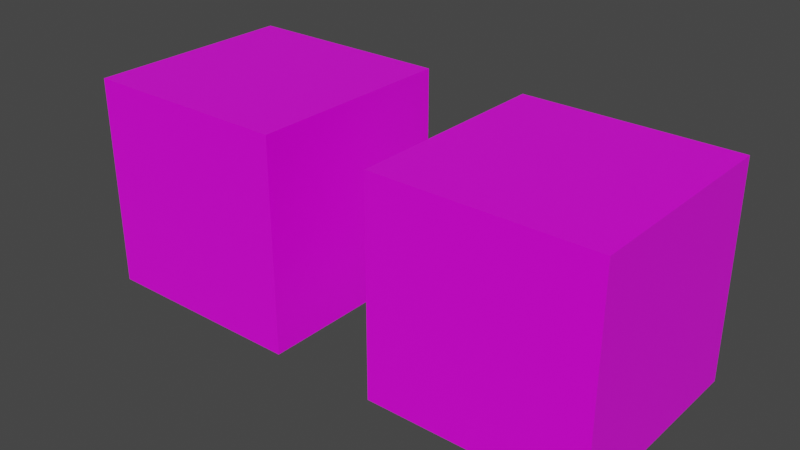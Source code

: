 # Source: Asset_Creation.blend  (saved by Blender 3.0.42; exported with 4.5.12 LTS)
import bpy
from mathutils import Matrix  # noqa: F401  (used for matrix-valued properties, if any)

bpy.ops.wm.read_factory_settings(use_empty=True)
scene = bpy.context.scene
scene.name = 'Scene'

# ---- collections
col_modelling = bpy.data.collections.new('Modelling'); scene.collection.children.link(col_modelling)

# ---- images (referenced by path relative to the original .blend; pixels are not part of the script)
import os
ASSET_DIR = os.environ.get("B2B_ASSET_DIR", "")  # directory of the original .blend (textures are referenced by path, not embedded)
HERE = os.path.dirname(os.path.abspath(__file__))  # packed textures are extracted next to this script under _unpacked/

def load_image(name, relpath, width, height, colorspace="sRGB"):
    """Load a texture the original file referenced (path relative to the .blend, or extracted next to this script)."""
    p = next((c for c in (os.path.join(HERE, relpath), os.path.join(ASSET_DIR, relpath)) if relpath and os.path.exists(c)), "")
    if p:
        img = bpy.data.images.load(p, check_existing=True)
        img.name = name
    else:  # same state as the original file: an image datablock whose file is absent (Cycles renders it pink)
        img = bpy.data.images.new(name, width, height)
        img.source = "FILE"
        img.filepath = "//" + (relpath or name)
    img.colorspace_settings.name = colorspace
    return img
img_imphenziapalette02_emission_png = load_image('ImphenziaPalette02-Emission.png', 'ImphenziaPalette02-Emission.png', 1024, 1024, 'sRGB')
img_imphenziapalette02_opacity_png = load_image('ImphenziaPalette02-Opacity.png', 'ImphenziaPalette02-Opacity.png', 1024, 1024, 'sRGB')
img_imphenziapalette01_256_png = load_image('ImphenziaPalette01-256.png', 'ImphenziaPalette01-256.png', 1024, 1024, 'sRGB')

# ---- materials (node trees are filled in below, after node groups)
mat_material = bpy.data.materials.new('Material')
mat_material.alpha_threshold = 0.0
mat_material.use_transparent_shadow = False
mat_material.line_color = (0.0, 0.0, 0.0, 1.0)

# ---- material node trees
mat_material.use_nodes = True; mat_material.node_tree.nodes.clear()
_N = mat_material.node_tree.nodes; _L = mat_material.node_tree.links
n0 = _N.new('ShaderNodeOutputMaterial'); n0.name = 'Material Output'; n0.location = (300, 300)
n1 = _N.new('ShaderNodeTexImage'); n1.name = 'Image Texture.001'; n1.location = (-716, -48)
n1.image = img_imphenziapalette02_emission_png
n2 = _N.new('ShaderNodeBsdfPrincipled'); n2.name = 'Principled BSDF'; n2.location = (10, 300)
n2.distribution = 'GGX'
n2.subsurface_method = 'BURLEY'
n2.inputs[2].default_value = 0.4
n2.inputs[3].default_value = 1.45
n2.inputs[27].default_value = (0.0, 0.0, 0.0, 1.0)
n2.inputs[28].default_value = 1.0
n3 = _N.new('ShaderNodeTexImage'); n3.name = 'Image Texture.002'; n3.location = (-398, -204)
n3.image = img_imphenziapalette02_opacity_png
n4 = _N.new('ShaderNodeTexImage'); n4.name = 'Image Texture'; n4.location = (-348, 268)
n4.image = img_imphenziapalette01_256_png
_L.new(n2.outputs[0], n0.inputs[0])
_L.new(n4.outputs[0], n2.inputs[0])
n0.is_active_output = True

# ---- world
world_world = bpy.data.worlds.new('World'); scene.world = world_world
world_world.use_nodes = True; world_world.node_tree.nodes.clear()
_N = world_world.node_tree.nodes; _L = world_world.node_tree.links
n0 = _N.new('ShaderNodeOutputWorld'); n0.name = 'World Output'; n0.location = (300, 300)
n1 = _N.new('ShaderNodeBackground'); n1.name = 'Background'; n1.location = (10, 300)
n1.inputs[0].default_value = (0.05088, 0.05088, 0.05088, 1.0)
_L.new(n1.outputs[0], n0.inputs[0])
n0.is_active_output = True
world_world.color = (0.05088, 0.05088, 0.05088)
world_world.use_sun_shadow = False
world_world.sun_shadow_jitter_overblur = 0.0

# ---- meshes
me_cube = bpy.data.meshes.new('Cube')
me_cube.from_pydata([(2.0, 2.0, 2.0), (2.0, 2.0, -2.0), (2.0, -2.0, 2.0), (2.0, -2.0, -2.0), (-2.0, 2.0, 2.0), (-2.0, 2.0, -2.0), (-2.0, -2.0, 2.0), (-2.0, -2.0, -2.0), (2.0, 2.0, 1.27), (2.0, 2.0, -0.6667), (-2.0, -2.0, -0.6667), (-2.0, -2.0, 1.27), (2.0, -2.0, 1.27), (2.0, -2.0, -0.6667), (-2.0, 2.0, 1.27), (-2.0, 2.0, -0.6667)], [], [(0, 4, 6, 2), (12, 2, 6, 11), (11, 6, 4, 14), (5, 1, 3, 7), (8, 0, 2, 12), (14, 4, 0, 8), (5, 15, 9, 1), (15, 14, 8, 9), (1, 9, 13, 3), (9, 8, 12, 13), (7, 10, 15, 5), (10, 11, 14, 15), (3, 13, 10, 7), (13, 12, 11, 10)])
_uv = me_cube.uv_layers.new(name='UVMap')
_uv.uv.foreach_set('vector', [0.9807, 0.8388, 0.9838, 0.8388, 0.9838, 0.842, 0.9807, 0.842, 0.9862, 0.8414, 0.987, 0.8414, 0.987, 0.8457, 0.9862, 0.8457, 0.9862, 0.8285, 0.987, 0.8285, 0.987, 0.8328, 0.9862, 0.8328, 0.9089, 0.5661, 0.9159, 0.5661, 0.9159, 0.5731, 0.9089, 0.5731, 0.9862, 0.8371, 0.987, 0.8371, 0.987, 0.8414, 0.9862, 0.8414, 0.9862, 0.8328, 0.987, 0.8328, 0.987, 0.8371, 0.9862, 0.8371, 0.9159, 0.559, 0.9183, 0.559, 0.9183, 0.5661, 0.9159, 0.5661, 0.4647, 0.4303, 0.4675, 0.4303, 0.4675, 0.436, 0.4647, 0.436, 0.9159, 0.5661, 0.9183, 0.5661, 0.9183, 0.5731, 0.9159, 0.5731, 0.4647, 0.436, 0.4675, 0.436, 0.4675, 0.4417, 0.4647, 0.4417, 0.9159, 0.552, 0.9183, 0.552, 0.9183, 0.559, 0.9159, 0.559, 0.4647, 0.4246, 0.4675, 0.4246, 0.4675, 0.4303, 0.4647, 0.4303, 0.9159, 0.5731, 0.9183, 0.5731, 0.9183, 0.5801, 0.9159, 0.5801, 0.4647, 0.4417, 0.4675, 0.4417, 0.4675, 0.4474, 0.4647, 0.4474])
me_cube.materials.append(mat_material)
me_cube.use_remesh_preserve_volume = False
me_cube.use_remesh_preserve_attributes = False
me_cube.use_mirror_vertex_groups = False
me_cube.update()
me_cube_002 = bpy.data.meshes.new('Cube.002')
me_cube_002.from_pydata([(2.0, 2.0, 2.0), (2.0, 2.0, -2.0), (2.0, -2.0, 2.0), (2.0, -2.0, -2.0), (-2.0, 2.0, 2.0), (-2.0, 2.0, -2.0), (-2.0, -2.0, 2.0), (-2.0, -2.0, -2.0), (2.0, 2.0, 1.27), (2.0, 2.0, -0.6667), (-2.0, -2.0, -0.6667), (-2.0, -2.0, 1.27), (2.0, -2.0, 1.27), (2.0, -2.0, -0.6667), (-2.0, 2.0, 1.27), (-2.0, 2.0, -0.6667), (0.0, -2.0, 2.0), (2.0, 0.0, 2.0), (-2.0, 0.0, 2.0), (0.0, 2.0, 2.0), (0.0, 0.0, 2.0)], [], [(20, 18, 6, 16), (12, 2, 16, 6, 11), (11, 6, 18, 4, 14), (5, 1, 3, 7), (8, 0, 17, 2, 12), (14, 4, 19, 0, 8), (5, 15, 9, 1), (15, 14, 8, 9), (1, 9, 13, 3), (9, 8, 12, 13), (7, 10, 15, 5), (10, 11, 14, 15), (3, 13, 10, 7), (13, 12, 11, 10), (17, 20, 16, 2), (0, 19, 20, 17), (19, 4, 18, 20)])
_uv = me_cube_002.uv_layers.new(name='UVMap')
_uv.uv.foreach_set('vector', [0.8301, 0.8074, 0.8348, 0.8074, 0.8348, 0.8121, 0.8301, 0.8121, 0.9781, 0.8296, 0.9793, 0.8296, 0.9793, 0.833, 0.9793, 0.8363, 0.9781, 0.8363, 0.9781, 0.8096, 0.9793, 0.8096, 0.9793, 0.813, 0.9793, 0.8163, 0.9781, 0.8163, 0.909, 0.5658, 0.916, 0.5658, 0.916, 0.5729, 0.909, 0.5729, 0.9781, 0.823, 0.9793, 0.823, 0.9793, 0.8263, 0.9793, 0.8296, 0.9781, 0.8296, 0.9781, 0.8163, 0.9793, 0.8163, 0.9793, 0.8196, 0.9793, 0.823, 0.9781, 0.823, 0.916, 0.5588, 0.9184, 0.5588, 0.9184, 0.5658, 0.916, 0.5658, 0.4647, 0.4307, 0.4674, 0.4307, 0.4674, 0.4364, 0.4647, 0.4364, 0.916, 0.5658, 0.9184, 0.5658, 0.9184, 0.5729, 0.916, 0.5729, 0.4647, 0.4364, 0.4674, 0.4364, 0.4674, 0.4421, 0.4647, 0.4421, 0.916, 0.5517, 0.9184, 0.5517, 0.9184, 0.5588, 0.916, 0.5588, 0.4647, 0.4249, 0.4674, 0.4249, 0.4674, 0.4307, 0.4647, 0.4307, 0.916, 0.5729, 0.9184, 0.5729, 0.9184, 0.5799, 0.916, 0.5799, 0.4647, 0.4421, 0.4674, 0.4421, 0.4674, 0.4478, 0.4647, 0.4478, 0.9734, 0.8233, 0.9787, 0.8233, 0.9787, 0.8286, 0.9734, 0.8286, 0.8254, 0.8027, 0.8301, 0.8027, 0.8301, 0.8074, 0.8254, 0.8074, 0.9787, 0.818, 0.984, 0.818, 0.984, 0.8233, 0.9787, 0.8233])
me_cube_002.materials.append(mat_material)
me_cube_002.use_remesh_preserve_volume = False
me_cube_002.use_remesh_preserve_attributes = False
me_cube_002.use_mirror_vertex_groups = False
me_cube_002.update()

# ---- objects
ob_ground = bpy.data.objects.new('Ground', me_cube)
ob_ground_001 = bpy.data.objects.new('Ground.001', me_cube_002)

# ---- transforms, parenting, visibility, modifiers, constraints
ob_ground.location = (-6.0, 0.0, 0.0)
ob_ground.lock_rotations_4d = False
ob_ground.empty_display_type = 'ARROWS'
ob_ground.lineart.crease_threshold = 0.0
ob_ground_001.location = (0.0, 0.0, 0.0)
ob_ground_001.lock_rotations_4d = False
ob_ground_001.empty_display_type = 'ARROWS'
ob_ground_001.lineart.crease_threshold = 0.0

# ---- collection membership
col_modelling.objects.link(ob_ground)
col_modelling.objects.link(ob_ground_001)

# ---- scene / render settings (as saved in the file)
scene.frame_start = 1; scene.frame_end = 250; scene.frame_set(1)
scene.render.engine = 'BLENDER_EEVEE_NEXT'
scene.cycles.use_denoising = False
scene.cycles.sampling_pattern = 'TABULATED_SOBOL'
scene.cycles.use_light_tree = False
scene.view_settings.view_transform = 'Filmic'
bpy.context.view_layer.update()

# ---- added for rendering (the .blend has no active camera and no usable light): camera, sun
cam_auto = bpy.data.cameras.new('AutoCamera')
cam_auto.lens = 50.0
cam_auto.sensor_width = 36.0
cam_auto.clip_end = 1000.0
ob_auto_camera = bpy.data.objects.new('AutoCamera', cam_auto)
scene.collection.objects.link(ob_auto_camera)
ob_auto_camera.location = (7.63002, -12.756, 8.50402)
ob_auto_camera.rotation_euler = (1.09748, -7.21219e-08, 0.694738)
scene.camera = ob_auto_camera
light_auto_sun = bpy.data.lights.new('AutoSun', 'SUN')
light_auto_sun.energy = 3.0
light_auto_sun.angle = 0.0523599
ob_auto_sun = bpy.data.objects.new('AutoSun', light_auto_sun)
scene.collection.objects.link(ob_auto_sun)
ob_auto_sun.rotation_euler = (0.872665, 0.174533, 0.523599)
bpy.context.view_layer.update()
